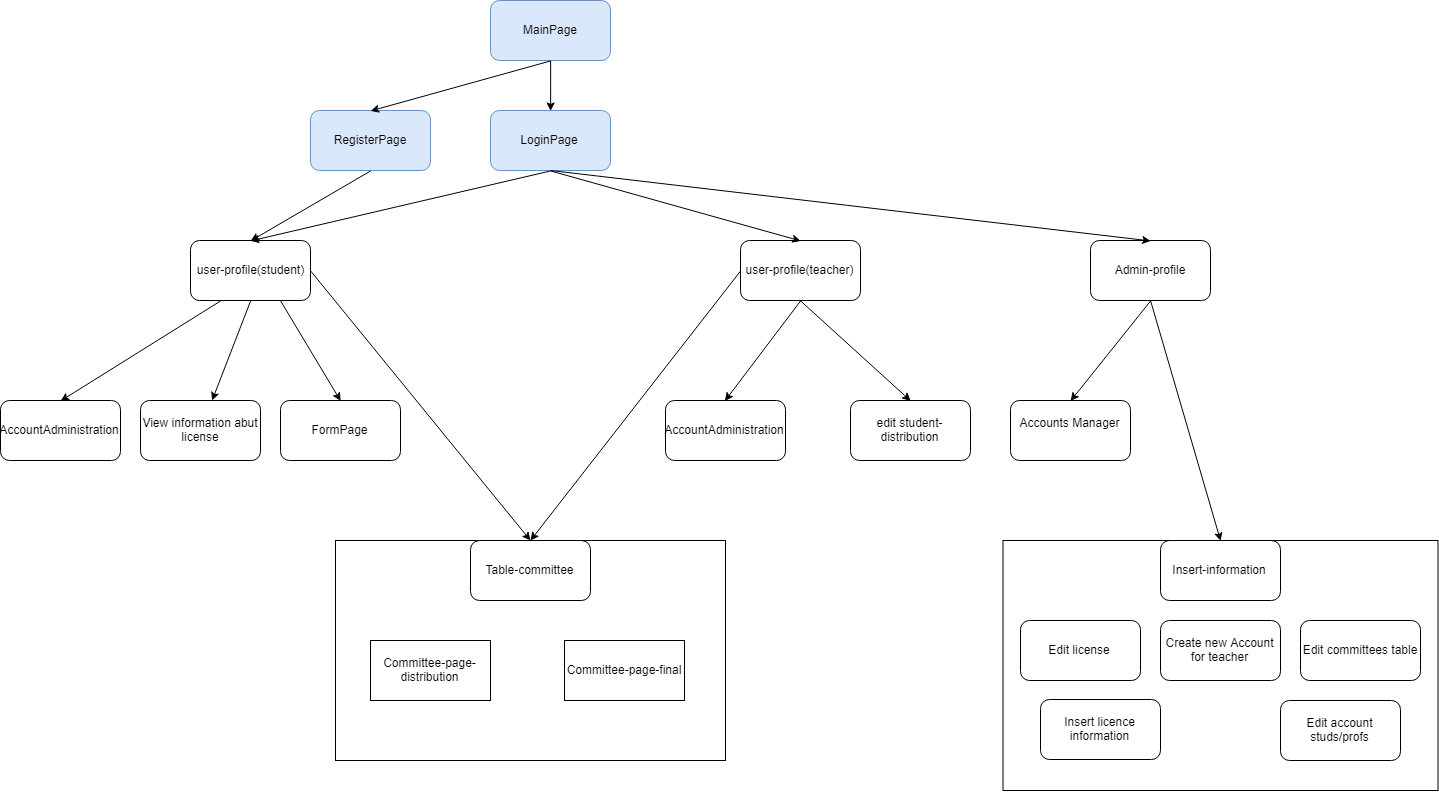

The diagram above was exported from draw.io. Its source (the exported page's mxGraphModel, read from the mxfile embedded in the PNG):
<mxGraphModel dx="1927" dy="621" grid="1" gridSize="10" guides="1" tooltips="1" connect="1" arrows="1" fold="1" page="1" pageScale="1" pageWidth="850" pageHeight="1100" math="0" shadow="0">
  <root>
    <mxCell id="0" />
    <mxCell id="1" parent="0" />
    <mxCell id="2WyM2br2Zr6umzX5AnXz-3" style="edgeStyle=orthogonalEdgeStyle;rounded=0;orthogonalLoop=1;jettySize=auto;html=1;entryX=0.5;entryY=0;entryDx=0;entryDy=0;" parent="1" source="2WyM2br2Zr6umzX5AnXz-2" target="2WyM2br2Zr6umzX5AnXz-6" edge="1">
      <mxGeometry relative="1" as="geometry">
        <mxPoint x="200" y="130" as="targetPoint" />
      </mxGeometry>
    </mxCell>
    <mxCell id="2WyM2br2Zr6umzX5AnXz-2" value="MainPage" style="rounded=1;whiteSpace=wrap;html=1;fillColor=#dae8fc;strokeColor=#6c8ebf;" parent="1" vertex="1">
      <mxGeometry x="350" y="20" width="120" height="60" as="geometry" />
    </mxCell>
    <mxCell id="2WyM2br2Zr6umzX5AnXz-6" value="LoginPage" style="rounded=1;whiteSpace=wrap;html=1;fillColor=#dae8fc;strokeColor=#6c8ebf;" parent="1" vertex="1">
      <mxGeometry x="350" y="130" width="120" height="60" as="geometry" />
    </mxCell>
    <mxCell id="2WyM2br2Zr6umzX5AnXz-7" value="RegisterPage" style="rounded=1;whiteSpace=wrap;html=1;fillColor=#dae8fc;strokeColor=#6c8ebf;" parent="1" vertex="1">
      <mxGeometry x="170" y="130" width="120" height="60" as="geometry" />
    </mxCell>
    <mxCell id="2WyM2br2Zr6umzX5AnXz-8" value="user-profile(teacher)" style="rounded=1;whiteSpace=wrap;html=1;" parent="1" vertex="1">
      <mxGeometry x="600" y="260" width="120" height="60" as="geometry" />
    </mxCell>
    <mxCell id="2WyM2br2Zr6umzX5AnXz-11" value="user-profile(student)" style="rounded=1;whiteSpace=wrap;html=1;" parent="1" vertex="1">
      <mxGeometry x="50" y="260" width="120" height="60" as="geometry" />
    </mxCell>
    <mxCell id="2WyM2br2Zr6umzX5AnXz-15" value="AccountAdministration" style="rounded=1;whiteSpace=wrap;html=1;" parent="1" vertex="1">
      <mxGeometry x="-140" y="420" width="120" height="60" as="geometry" />
    </mxCell>
    <mxCell id="2WyM2br2Zr6umzX5AnXz-16" value="FormPage" style="rounded=1;whiteSpace=wrap;html=1;" parent="1" vertex="1">
      <mxGeometry x="140" y="420" width="120" height="60" as="geometry" />
    </mxCell>
    <mxCell id="2WyM2br2Zr6umzX5AnXz-20" value="" style="endArrow=classic;html=1;exitX=0.25;exitY=1;exitDx=0;exitDy=0;entryX=0.5;entryY=0;entryDx=0;entryDy=0;" parent="1" source="2WyM2br2Zr6umzX5AnXz-11" target="2WyM2br2Zr6umzX5AnXz-15" edge="1">
      <mxGeometry width="50" height="50" relative="1" as="geometry">
        <mxPoint y="570" as="sourcePoint" />
        <mxPoint x="50" y="520" as="targetPoint" />
      </mxGeometry>
    </mxCell>
    <mxCell id="2WyM2br2Zr6umzX5AnXz-21" value="" style="endArrow=classic;html=1;exitX=0.75;exitY=1;exitDx=0;exitDy=0;entryX=0.5;entryY=0;entryDx=0;entryDy=0;" parent="1" source="2WyM2br2Zr6umzX5AnXz-11" target="2WyM2br2Zr6umzX5AnXz-16" edge="1">
      <mxGeometry width="50" height="50" relative="1" as="geometry">
        <mxPoint x="270" y="440" as="sourcePoint" />
        <mxPoint x="320" y="390" as="targetPoint" />
      </mxGeometry>
    </mxCell>
    <mxCell id="2WyM2br2Zr6umzX5AnXz-22" value="edit student-distribution" style="rounded=1;whiteSpace=wrap;html=1;" parent="1" vertex="1">
      <mxGeometry x="710" y="420" width="120" height="60" as="geometry" />
    </mxCell>
    <mxCell id="2WyM2br2Zr6umzX5AnXz-23" value="" style="endArrow=classic;html=1;exitX=0.5;exitY=1;exitDx=0;exitDy=0;entryX=0.5;entryY=0;entryDx=0;entryDy=0;" parent="1" source="2WyM2br2Zr6umzX5AnXz-8" target="2WyM2br2Zr6umzX5AnXz-22" edge="1">
      <mxGeometry width="50" height="50" relative="1" as="geometry">
        <mxPoint x="470" y="420" as="sourcePoint" />
        <mxPoint x="520" y="370" as="targetPoint" />
      </mxGeometry>
    </mxCell>
    <mxCell id="2WyM2br2Zr6umzX5AnXz-24" value="AccountAdministration" style="rounded=1;whiteSpace=wrap;html=1;" parent="1" vertex="1">
      <mxGeometry x="525" y="420" width="120" height="60" as="geometry" />
    </mxCell>
    <mxCell id="2WyM2br2Zr6umzX5AnXz-25" value="" style="endArrow=classic;html=1;exitX=0.5;exitY=1;exitDx=0;exitDy=0;entryX=0.5;entryY=0;entryDx=0;entryDy=0;" parent="1" source="2WyM2br2Zr6umzX5AnXz-8" target="2WyM2br2Zr6umzX5AnXz-24" edge="1">
      <mxGeometry width="50" height="50" relative="1" as="geometry">
        <mxPoint x="350" y="510" as="sourcePoint" />
        <mxPoint x="400" y="460" as="targetPoint" />
      </mxGeometry>
    </mxCell>
    <mxCell id="2WyM2br2Zr6umzX5AnXz-30" value="" style="endArrow=classic;html=1;exitX=1;exitY=0.5;exitDx=0;exitDy=0;" parent="1" source="2WyM2br2Zr6umzX5AnXz-11" edge="1">
      <mxGeometry width="50" height="50" relative="1" as="geometry">
        <mxPoint x="370" y="550" as="sourcePoint" />
        <mxPoint x="390" y="560" as="targetPoint" />
      </mxGeometry>
    </mxCell>
    <mxCell id="2WyM2br2Zr6umzX5AnXz-31" value="" style="endArrow=classic;html=1;exitX=0;exitY=0.5;exitDx=0;exitDy=0;" parent="1" source="2WyM2br2Zr6umzX5AnXz-8" edge="1">
      <mxGeometry width="50" height="50" relative="1" as="geometry">
        <mxPoint x="300" y="610" as="sourcePoint" />
        <mxPoint x="390" y="560" as="targetPoint" />
      </mxGeometry>
    </mxCell>
    <mxCell id="2WyM2br2Zr6umzX5AnXz-32" value="Table-&lt;span&gt;committee&lt;/span&gt;" style="rounded=1;whiteSpace=wrap;html=1;" parent="1" vertex="1">
      <mxGeometry x="330" y="560" width="120" height="60" as="geometry" />
    </mxCell>
    <mxCell id="2WyM2br2Zr6umzX5AnXz-34" value="" style="rounded=0;whiteSpace=wrap;html=1;fillColor=none;" parent="1" vertex="1">
      <mxGeometry x="195" y="560" width="390" height="220" as="geometry" />
    </mxCell>
    <mxCell id="2WyM2br2Zr6umzX5AnXz-35" value="Committee-page-distribution" style="rounded=0;whiteSpace=wrap;html=1;fillColor=none;gradientColor=none;" parent="1" vertex="1">
      <mxGeometry x="230" y="660" width="120" height="60" as="geometry" />
    </mxCell>
    <mxCell id="2WyM2br2Zr6umzX5AnXz-36" value="Committee-page-final" style="rounded=0;whiteSpace=wrap;html=1;fillColor=none;gradientColor=none;" parent="1" vertex="1">
      <mxGeometry x="424" y="660" width="120" height="60" as="geometry" />
    </mxCell>
    <mxCell id="2WyM2br2Zr6umzX5AnXz-39" value="Admin-profile&lt;br&gt;" style="rounded=1;whiteSpace=wrap;html=1;fillColor=none;gradientColor=none;" parent="1" vertex="1">
      <mxGeometry x="950" y="260" width="120" height="60" as="geometry" />
    </mxCell>
    <mxCell id="2WyM2br2Zr6umzX5AnXz-40" value="" style="endArrow=classic;html=1;exitX=0.5;exitY=1;exitDx=0;exitDy=0;entryX=0.5;entryY=0;entryDx=0;entryDy=0;" parent="1" source="2WyM2br2Zr6umzX5AnXz-6" target="2WyM2br2Zr6umzX5AnXz-11" edge="1">
      <mxGeometry width="50" height="50" relative="1" as="geometry">
        <mxPoint x="390" y="300" as="sourcePoint" />
        <mxPoint x="440" y="250" as="targetPoint" />
      </mxGeometry>
    </mxCell>
    <mxCell id="2WyM2br2Zr6umzX5AnXz-41" value="" style="endArrow=classic;html=1;exitX=0.5;exitY=1;exitDx=0;exitDy=0;entryX=0.5;entryY=0;entryDx=0;entryDy=0;" parent="1" source="2WyM2br2Zr6umzX5AnXz-6" target="2WyM2br2Zr6umzX5AnXz-8" edge="1">
      <mxGeometry width="50" height="50" relative="1" as="geometry">
        <mxPoint x="410" y="360" as="sourcePoint" />
        <mxPoint x="460" y="310" as="targetPoint" />
      </mxGeometry>
    </mxCell>
    <mxCell id="2WyM2br2Zr6umzX5AnXz-42" value="" style="endArrow=classic;html=1;entryX=0.5;entryY=0;entryDx=0;entryDy=0;" parent="1" target="2WyM2br2Zr6umzX5AnXz-39" edge="1">
      <mxGeometry width="50" height="50" relative="1" as="geometry">
        <mxPoint x="410" y="190" as="sourcePoint" />
        <mxPoint x="500" y="290" as="targetPoint" />
      </mxGeometry>
    </mxCell>
    <mxCell id="2WyM2br2Zr6umzX5AnXz-50" value="Accounts Manager&lt;br&gt;&lt;br&gt;" style="rounded=1;whiteSpace=wrap;html=1;fillColor=none;gradientColor=none;" parent="1" vertex="1">
      <mxGeometry x="870" y="420" width="120" height="60" as="geometry" />
    </mxCell>
    <mxCell id="2WyM2br2Zr6umzX5AnXz-51" value="" style="endArrow=classic;html=1;exitX=0.5;exitY=1;exitDx=0;exitDy=0;entryX=0.5;entryY=0;entryDx=0;entryDy=0;" parent="1" source="2WyM2br2Zr6umzX5AnXz-39" target="2WyM2br2Zr6umzX5AnXz-50" edge="1">
      <mxGeometry width="50" height="50" relative="1" as="geometry">
        <mxPoint x="1100" y="420" as="sourcePoint" />
        <mxPoint x="1150" y="370" as="targetPoint" />
      </mxGeometry>
    </mxCell>
    <mxCell id="2WyM2br2Zr6umzX5AnXz-53" value="" style="endArrow=classic;html=1;exitX=0.5;exitY=1;exitDx=0;exitDy=0;entryX=0.5;entryY=0;entryDx=0;entryDy=0;" parent="1" source="2WyM2br2Zr6umzX5AnXz-39" edge="1" target="yZHMsxHd945xLp2HbDUo-5">
      <mxGeometry width="50" height="50" relative="1" as="geometry">
        <mxPoint x="940" y="610" as="sourcePoint" />
        <mxPoint x="1080" y="480" as="targetPoint" />
      </mxGeometry>
    </mxCell>
    <mxCell id="2WyM2br2Zr6umzX5AnXz-54" value="Insert-information" style="rounded=1;whiteSpace=wrap;html=1;fillColor=none;gradientColor=none;" parent="1" vertex="1">
      <mxGeometry x="1020" y="560" width="120" height="60" as="geometry" />
    </mxCell>
    <mxCell id="yZHMsxHd945xLp2HbDUo-1" value="Edit license" style="rounded=1;whiteSpace=wrap;html=1;" vertex="1" parent="1">
      <mxGeometry x="880" y="640" width="120" height="60" as="geometry" />
    </mxCell>
    <mxCell id="yZHMsxHd945xLp2HbDUo-2" value="Create new Account&lt;br&gt;for teacher&lt;br&gt;" style="rounded=1;whiteSpace=wrap;html=1;" vertex="1" parent="1">
      <mxGeometry x="1020" y="640" width="120" height="60" as="geometry" />
    </mxCell>
    <mxCell id="yZHMsxHd945xLp2HbDUo-3" value="Insert licence information" style="rounded=1;whiteSpace=wrap;html=1;" vertex="1" parent="1">
      <mxGeometry x="900" y="719" width="120" height="60" as="geometry" />
    </mxCell>
    <mxCell id="yZHMsxHd945xLp2HbDUo-4" value="Edit account studs/profs" style="rounded=1;whiteSpace=wrap;html=1;" vertex="1" parent="1">
      <mxGeometry x="1140" y="720" width="120" height="60" as="geometry" />
    </mxCell>
    <mxCell id="yZHMsxHd945xLp2HbDUo-5" value="" style="rounded=0;whiteSpace=wrap;html=1;fillColor=none;" vertex="1" parent="1">
      <mxGeometry x="862.5" y="560" width="435" height="250" as="geometry" />
    </mxCell>
    <mxCell id="yZHMsxHd945xLp2HbDUo-6" value="Edit committees table" style="rounded=1;whiteSpace=wrap;html=1;fillColor=none;" vertex="1" parent="1">
      <mxGeometry x="1160" y="640" width="120" height="60" as="geometry" />
    </mxCell>
    <mxCell id="yZHMsxHd945xLp2HbDUo-7" value="View information abut&lt;br&gt;license&lt;br&gt;" style="rounded=1;whiteSpace=wrap;html=1;fillColor=none;" vertex="1" parent="1">
      <mxGeometry y="420" width="120" height="60" as="geometry" />
    </mxCell>
    <mxCell id="yZHMsxHd945xLp2HbDUo-8" value="" style="endArrow=classic;html=1;exitX=0.5;exitY=1;exitDx=0;exitDy=0;" edge="1" parent="1" source="2WyM2br2Zr6umzX5AnXz-11" target="yZHMsxHd945xLp2HbDUo-7">
      <mxGeometry width="50" height="50" relative="1" as="geometry">
        <mxPoint x="100" y="450" as="sourcePoint" />
        <mxPoint x="150" y="400" as="targetPoint" />
      </mxGeometry>
    </mxCell>
    <mxCell id="yZHMsxHd945xLp2HbDUo-9" value="" style="endArrow=classic;html=1;exitX=0.5;exitY=1;exitDx=0;exitDy=0;entryX=0.5;entryY=0;entryDx=0;entryDy=0;" edge="1" parent="1" source="2WyM2br2Zr6umzX5AnXz-7" target="2WyM2br2Zr6umzX5AnXz-11">
      <mxGeometry width="50" height="50" relative="1" as="geometry">
        <mxPoint x="20" y="130" as="sourcePoint" />
        <mxPoint x="70" y="80" as="targetPoint" />
      </mxGeometry>
    </mxCell>
    <mxCell id="yZHMsxHd945xLp2HbDUo-10" value="" style="endArrow=classic;html=1;exitX=0.5;exitY=1;exitDx=0;exitDy=0;entryX=0.5;entryY=0;entryDx=0;entryDy=0;" edge="1" parent="1" source="2WyM2br2Zr6umzX5AnXz-2" target="2WyM2br2Zr6umzX5AnXz-7">
      <mxGeometry width="50" height="50" relative="1" as="geometry">
        <mxPoint x="200" y="100" as="sourcePoint" />
        <mxPoint x="250" y="50" as="targetPoint" />
      </mxGeometry>
    </mxCell>
  </root>
</mxGraphModel>